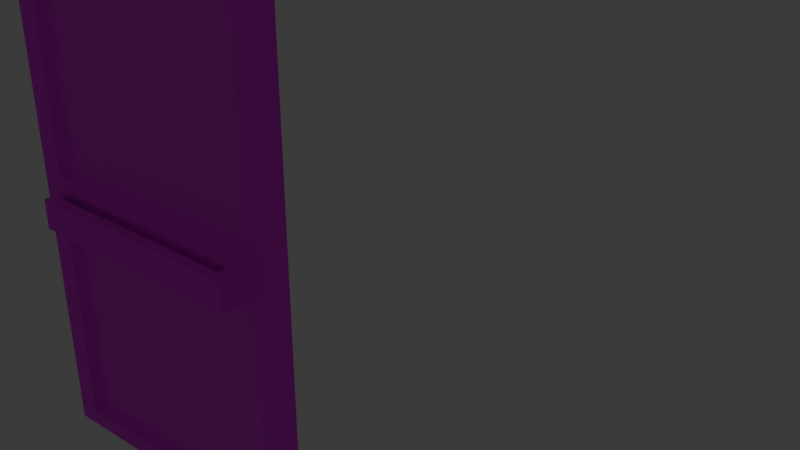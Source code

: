 # Source: OpenAlt.blend  (saved by Blender 4.2.66; exported with 4.5.12 LTS)
import bpy
from mathutils import Matrix  # noqa: F401  (used for matrix-valued properties, if any)

bpy.ops.wm.read_factory_settings(use_empty=True)
scene = bpy.context.scene
scene.name = 'Scene'

# ---- collections
col_collection = bpy.data.collections.new('Collection'); scene.collection.children.link(col_collection)

# ---- images (referenced by path relative to the original .blend; pixels are not part of the script)
import os
ASSET_DIR = os.environ.get("B2B_ASSET_DIR", "")  # directory of the original .blend (textures are referenced by path, not embedded)
HERE = os.path.dirname(os.path.abspath(__file__))  # packed textures are extracted next to this script under _unpacked/

def load_image(name, relpath, width, height, colorspace="sRGB"):
    """Load a texture the original file referenced (path relative to the .blend, or extracted next to this script)."""
    p = next((c for c in (os.path.join(HERE, relpath), os.path.join(ASSET_DIR, relpath)) if relpath and os.path.exists(c)), "")
    if p:
        img = bpy.data.images.load(p, check_existing=True)
        img.name = name
    else:  # same state as the original file: an image datablock whose file is absent (Cycles renders it pink)
        img = bpy.data.images.new(name, width, height)
        img.source = "FILE"
        img.filepath = "//" + (relpath or name)
    img.colorspace_settings.name = colorspace
    return img
img_skybox_png = load_image('Skybox.png', 'Skybox.png', 1024, 1024, 'sRGB')
img_road_png = load_image('ROAD.png', 'ROAD.png', 1024, 1024, 'sRGB')
img_sidewalk_png = load_image('SideWalk.png', 'SideWalk.png', 1024, 1024, 'sRGB')
img_drop_in_celings_png = load_image('Drop in celings.png', 'Drop in celings.png', 1024, 1024, 'sRGB')
img_drop_in_celings_emissive_map_png = load_image('Drop in celings emissive map.png', 'Drop in celings emissive map.png', 1024, 1024, 'sRGB')
img_wood_paneling_png = load_image('Wood Paneling.png', 'Wood Paneling.png', 1024, 1024, 'sRGB')
img_metal_png = load_image('Metal.png', 'Metal.png', 1024, 1024, 'sRGB')
img_wall_png = load_image('Wall.png', 'Wall.png', 1024, 1024, 'sRGB')
img_wall_white_png = load_image('Wall_White.png', 'Wall_White.png', 1024, 1024, 'sRGB')
img_tile_png = load_image('Tile.png', 'Tile.png', 1024, 1024, 'sRGB')
img_law_office_logo_png = load_image('law office logo.png', 'law office logo.png', 1024, 1024, 'sRGB')

# ---- materials (node trees are filled in below, after node groups)
mat_material_001 = bpy.data.materials.new('Material.001')
mat_material_001.alpha_threshold = 0.0
mat_material_001.use_backface_culling = True
mat_material_001.roughness = 0.5
mat_material_001.line_color = (0.0, 0.0, 0.0, 1.0)
mat_sky = bpy.data.materials.new('Sky')
mat_sky.use_backface_culling = True
mat_sky.use_backface_culling_shadow = True
mat_road = bpy.data.materials.new('Road')
mat_road.use_backface_culling = True
mat_road.use_backface_culling_shadow = True
mat_sidewalk = bpy.data.materials.new('Sidewalk')
mat_car1 = bpy.data.materials.new('Car1')
mat_car_window = bpy.data.materials.new('Car Window')
mat_car_2 = bpy.data.materials.new('Car 2')
mat_dropped_celings = bpy.data.materials.new('Dropped celings')
mat_dropped_celings.use_backface_culling = True
mat_dropped_celings.use_backface_culling_shadow = True
mat_wood_panels = bpy.data.materials.new('Wood Panels')
mat_wood_panels.use_backface_culling = True
mat_wood_panels.use_backface_culling_shadow = True
mat_car_4 = bpy.data.materials.new('Car 4')
mat_metal = bpy.data.materials.new('Metal')
mat_wall = bpy.data.materials.new('Wall')
mat_wallwhite = bpy.data.materials.new('WallWhite')
mat_tile = bpy.data.materials.new('Tile')
mat_lawyer_window = bpy.data.materials.new('Lawyer Window')
mat_lawyer_window.use_backface_culling = True
mat_lawyer_window.use_backface_culling_shadow = True

# ---- material node trees
mat_material_001.use_nodes = True; mat_material_001.node_tree.nodes.clear()
_N = mat_material_001.node_tree.nodes; _L = mat_material_001.node_tree.links
n0 = _N.new('ShaderNodeOutputMaterial'); n0.name = 'Material Output'; n0.location = (300, 300)
n1 = _N.new('ShaderNodeBsdfPrincipled'); n1.name = 'Principled BSDF'; n1.location = (10, 300)
n1.inputs[3].default_value = 1.45
_L.new(n1.outputs[0], n0.inputs[0])
n0.is_active_output = True
mat_sky.use_nodes = True; mat_sky.node_tree.nodes.clear()
_N = mat_sky.node_tree.nodes; _L = mat_sky.node_tree.links
n0 = _N.new('ShaderNodeBsdfPrincipled'); n0.name = 'Principled BSDF'; n0.location = (10, 300)
n0.inputs[28].default_value = 1.1
n1 = _N.new('ShaderNodeOutputMaterial'); n1.name = 'Material Output'; n1.location = (300, 300)
n2 = _N.new('ShaderNodeTexImage'); n2.name = 'Image Texture'; n2.location = (-280, 280)
n2.image = img_skybox_png
n3 = _N.new('ShaderNodeTexImage'); n3.name = 'Image Texture.001'; n3.location = (-280, -240)
n3.image = img_skybox_png
_L.new(n0.outputs[0], n1.inputs[0])
_L.new(n2.outputs[0], n0.inputs[0])
_L.new(n3.outputs[0], n0.inputs[27])
n1.is_active_output = True
mat_road.use_nodes = True; mat_road.node_tree.nodes.clear()
_N = mat_road.node_tree.nodes; _L = mat_road.node_tree.links
n0 = _N.new('ShaderNodeBsdfPrincipled'); n0.name = 'Principled BSDF'; n0.location = (10, 300)
n0.inputs[2].default_value = 1.0
n1 = _N.new('ShaderNodeOutputMaterial'); n1.name = 'Material Output'; n1.location = (300, 300)
n2 = _N.new('ShaderNodeTexImage'); n2.name = 'Image Texture'; n2.location = (-280, 280)
n2.image = img_road_png
_L.new(n0.outputs[0], n1.inputs[0])
_L.new(n2.outputs[0], n0.inputs[0])
n1.is_active_output = True
mat_sidewalk.use_nodes = True; mat_sidewalk.node_tree.nodes.clear()
_N = mat_sidewalk.node_tree.nodes; _L = mat_sidewalk.node_tree.links
n0 = _N.new('ShaderNodeBsdfPrincipled'); n0.name = 'Principled BSDF'; n0.location = (10, 300)
n0.inputs[2].default_value = 1.0
n1 = _N.new('ShaderNodeOutputMaterial'); n1.name = 'Material Output'; n1.location = (300, 300)
n2 = _N.new('ShaderNodeTexImage'); n2.name = 'Image Texture'; n2.location = (-280, 280)
n2.image = img_sidewalk_png
_L.new(n0.outputs[0], n1.inputs[0])
_L.new(n2.outputs[0], n0.inputs[0])
n1.is_active_output = True
mat_car1.use_nodes = True; mat_car1.node_tree.nodes.clear()
_N = mat_car1.node_tree.nodes; _L = mat_car1.node_tree.links
n0 = _N.new('ShaderNodeBsdfPrincipled'); n0.name = 'Principled BSDF'; n0.location = (10, 300)
n0.inputs[0].default_value = (0.8002, 0.658, 0.1613, 1.0)
n0.inputs[2].default_value = 0.3937
n1 = _N.new('ShaderNodeOutputMaterial'); n1.name = 'Material Output'; n1.location = (300, 300)
_L.new(n0.outputs[0], n1.inputs[0])
n1.is_active_output = True
mat_car_window.use_nodes = True; mat_car_window.node_tree.nodes.clear()
_N = mat_car_window.node_tree.nodes; _L = mat_car_window.node_tree.links
n0 = _N.new('ShaderNodeBsdfPrincipled'); n0.name = 'Principled BSDF'; n0.location = (10, 300)
n0.inputs[0].default_value = (0.0, 0.0, 0.0, 1.0)
n0.inputs[2].default_value = 0.0
n1 = _N.new('ShaderNodeOutputMaterial'); n1.name = 'Material Output'; n1.location = (300, 300)
_L.new(n0.outputs[0], n1.inputs[0])
n1.is_active_output = True
mat_car_2.use_nodes = True; mat_car_2.node_tree.nodes.clear()
_N = mat_car_2.node_tree.nodes; _L = mat_car_2.node_tree.links
n0 = _N.new('ShaderNodeBsdfPrincipled'); n0.name = 'Principled BSDF'; n0.location = (10, 300)
n0.inputs[0].default_value = (0.8001, 0.0284, 0.04093, 1.0)
n1 = _N.new('ShaderNodeOutputMaterial'); n1.name = 'Material Output'; n1.location = (300, 300)
_L.new(n0.outputs[0], n1.inputs[0])
n1.is_active_output = True
mat_dropped_celings.use_nodes = True; mat_dropped_celings.node_tree.nodes.clear()
_N = mat_dropped_celings.node_tree.nodes; _L = mat_dropped_celings.node_tree.links
n0 = _N.new('ShaderNodeBsdfPrincipled'); n0.name = 'Principled BSDF'; n0.location = (10, 300)
n0.inputs[28].default_value = 0.8
n1 = _N.new('ShaderNodeOutputMaterial'); n1.name = 'Material Output'; n1.location = (300, 300)
n2 = _N.new('ShaderNodeTexImage'); n2.name = 'Image Texture'; n2.location = (-280, 280)
n2.image = img_drop_in_celings_png
n3 = _N.new('ShaderNodeTexImage'); n3.name = 'Image Texture.001'; n3.location = (-280, -240)
n3.image = img_drop_in_celings_emissive_map_png
_L.new(n0.outputs[0], n1.inputs[0])
_L.new(n2.outputs[0], n0.inputs[0])
_L.new(n3.outputs[0], n0.inputs[27])
n1.is_active_output = True
mat_wood_panels.use_nodes = True; mat_wood_panels.node_tree.nodes.clear()
_N = mat_wood_panels.node_tree.nodes; _L = mat_wood_panels.node_tree.links
n0 = _N.new('ShaderNodeBsdfPrincipled'); n0.name = 'Principled BSDF'; n0.location = (10, 300)
n0.inputs[2].default_value = 1.0
n1 = _N.new('ShaderNodeOutputMaterial'); n1.name = 'Material Output'; n1.location = (300, 300)
n2 = _N.new('ShaderNodeTexImage'); n2.name = 'Image Texture'; n2.location = (-280, 280)
n2.image = img_wood_paneling_png
_L.new(n0.outputs[0], n1.inputs[0])
_L.new(n2.outputs[0], n0.inputs[0])
n1.is_active_output = True
mat_car_4.use_nodes = True; mat_car_4.node_tree.nodes.clear()
_N = mat_car_4.node_tree.nodes; _L = mat_car_4.node_tree.links
n0 = _N.new('ShaderNodeBsdfPrincipled'); n0.name = 'Principled BSDF'; n0.location = (10, 300)
n0.inputs[0].default_value = (0.2776, 0.2948, 0.8001, 1.0)
n1 = _N.new('ShaderNodeOutputMaterial'); n1.name = 'Material Output'; n1.location = (300, 300)
_L.new(n0.outputs[0], n1.inputs[0])
n1.is_active_output = True
mat_metal.use_nodes = True; mat_metal.node_tree.nodes.clear()
_N = mat_metal.node_tree.nodes; _L = mat_metal.node_tree.links
n0 = _N.new('ShaderNodeBsdfPrincipled'); n0.name = 'Principled BSDF'; n0.location = (10, 300)
n0.inputs[1].default_value = 0.7402
n0.inputs[2].default_value = 0.5315
n1 = _N.new('ShaderNodeOutputMaterial'); n1.name = 'Material Output'; n1.location = (300, 300)
n2 = _N.new('ShaderNodeTexImage'); n2.name = 'Image Texture'; n2.location = (-280, 280)
n2.image = img_metal_png
_L.new(n0.outputs[0], n1.inputs[0])
_L.new(n2.outputs[0], n0.inputs[0])
n1.is_active_output = True
mat_wall.use_nodes = True; mat_wall.node_tree.nodes.clear()
_N = mat_wall.node_tree.nodes; _L = mat_wall.node_tree.links
n0 = _N.new('ShaderNodeBsdfPrincipled'); n0.name = 'Principled BSDF'; n0.location = (10, 300)
n1 = _N.new('ShaderNodeOutputMaterial'); n1.name = 'Material Output'; n1.location = (300, 300)
n2 = _N.new('ShaderNodeTexImage'); n2.name = 'Image Texture'; n2.location = (-280, 280)
n2.image = img_wall_png
_L.new(n0.outputs[0], n1.inputs[0])
_L.new(n2.outputs[0], n0.inputs[0])
n1.is_active_output = True
mat_wallwhite.use_nodes = True; mat_wallwhite.node_tree.nodes.clear()
_N = mat_wallwhite.node_tree.nodes; _L = mat_wallwhite.node_tree.links
n0 = _N.new('ShaderNodeBsdfPrincipled'); n0.name = 'Principled BSDF'; n0.location = (10, 300)
n1 = _N.new('ShaderNodeOutputMaterial'); n1.name = 'Material Output'; n1.location = (300, 300)
n2 = _N.new('ShaderNodeTexImage'); n2.name = 'Image Texture'; n2.location = (-280, 280)
n2.image = img_wall_white_png
_L.new(n0.outputs[0], n1.inputs[0])
_L.new(n2.outputs[0], n0.inputs[0])
n1.is_active_output = True
mat_tile.use_nodes = True; mat_tile.node_tree.nodes.clear()
_N = mat_tile.node_tree.nodes; _L = mat_tile.node_tree.links
n0 = _N.new('ShaderNodeBsdfPrincipled'); n0.name = 'Principled BSDF'; n0.location = (10, 300)
n1 = _N.new('ShaderNodeOutputMaterial'); n1.name = 'Material Output'; n1.location = (300, 300)
n2 = _N.new('ShaderNodeTexImage'); n2.name = 'Image Texture'; n2.location = (-280, 280)
n2.image = img_tile_png
_L.new(n0.outputs[0], n1.inputs[0])
_L.new(n2.outputs[0], n0.inputs[0])
n1.is_active_output = True
mat_lawyer_window.use_nodes = True; mat_lawyer_window.node_tree.nodes.clear()
_N = mat_lawyer_window.node_tree.nodes; _L = mat_lawyer_window.node_tree.links
n0 = _N.new('ShaderNodeBsdfPrincipled'); n0.name = 'Principled BSDF'; n0.location = (10, 300)
n1 = _N.new('ShaderNodeOutputMaterial'); n1.name = 'Material Output'; n1.location = (300, 300)
n2 = _N.new('ShaderNodeTexImage'); n2.name = 'Image Texture'; n2.location = (-280, 280)
n2.image = img_law_office_logo_png
_L.new(n0.outputs[0], n1.inputs[0])
_L.new(n2.outputs[0], n0.inputs[0])
_L.new(n2.outputs[1], n0.inputs[4])
n1.is_active_output = True

# ---- world
world_world = bpy.data.worlds.new('World'); scene.world = world_world
world_world.use_nodes = True; world_world.node_tree.nodes.clear()
_N = world_world.node_tree.nodes; _L = world_world.node_tree.links
n0 = _N.new('ShaderNodeOutputWorld'); n0.name = 'World Output'; n0.location = (300, 300)
n1 = _N.new('ShaderNodeBackground'); n1.name = 'Background'; n1.location = (10, 300)
n1.inputs[0].default_value = (0.05088, 0.05088, 0.05088, 1.0)
_L.new(n1.outputs[0], n0.inputs[0])
n0.is_active_output = True
world_world.color = (0.05088, 0.05088, 0.05088)
world_world.sun_shadow_jitter_overblur = 0.0

# ---- meshes
me_cube_001 = bpy.data.meshes.new('Cube.001')
me_cube_001.from_pydata([(-0.5401, -0.03876, 1.023), (0.54, -0.03876, 1.023), (-0.5398, -0.03876, -0.6844), (0.54, -0.03876, -0.6844), (0.54, -0.03876, -0.8733), (-0.5398, -0.03876, -0.8733), (-0.4593, -0.03876, 0.9224), (0.4591, -0.03876, 0.9224), (-0.459, -0.03876, 0.2236), (0.4591, -0.03876, 0.2236), (0.4316, -0.03876, 0.1188), (-0.4315, -0.03876, 0.1188), (-0.4317, -0.03876, -0.005176), (0.4316, -0.03876, -0.005176), (-0.459, -0.03876, -0.7315), (0.4591, -0.03876, -0.7315), (0.4591, -0.03876, -0.8088), (-0.459, -0.03876, -0.8088), (-0.4591, 0.004447, 0.1463), (0.4591, 0.004447, 0.1463), (-0.4593, 0.004447, 0.9224), (0.4591, 0.004447, 0.9224), (0.4591, 0.004447, 0.2236), (-0.4592, 0.004447, 0.2236), (-0.4591, 0.004447, -0.8088), (0.4591, 0.004447, -0.8088), (-0.4593, 0.004447, -0.03268), (0.4591, 0.004447, -0.03268), (0.4591, 0.004447, -0.7315), (-0.4592, 0.004447, -0.7315), (0.4591, -0.03876, 0.1463), (-0.459, -0.03876, 0.1463), (-0.4593, -0.03876, -0.03268), (0.4591, -0.03876, -0.03268), (0.4241, -0.06342, 0.1112), (-0.424, -0.06342, 0.1112), (-0.4242, -0.06342, 0.002365), (0.4241, -0.06342, 0.002365), (0.3979, -0.03876, 0.1463), (-0.3978, -0.03876, 0.1463), (-0.3981, -0.03876, -0.03268), (0.3979, -0.03876, -0.03268), (0.3741, -0.03876, 0.1188), (-0.374, -0.03876, 0.1188), (-0.3742, -0.03876, -0.005176), (0.3741, -0.03876, -0.005176), (0.3816, -0.06342, 0.1112), (-0.3815, -0.06342, 0.1112), (-0.3817, -0.06342, 0.002365), (0.3816, -0.06342, 0.002365), (-0.374, -0.06342, 0.1188), (-0.4315, -0.06342, 0.1188), (0.3741, -0.06342, -0.005176), (0.4316, -0.06342, -0.005176), (0.4316, -0.06342, 0.1188), (-0.4317, -0.06342, -0.005176), (0.3741, -0.06342, 0.1188), (-0.3742, -0.06342, -0.005176), (-0.3815, -0.09199, 0.1112), (-0.424, -0.09199, 0.1112), (0.3816, -0.09199, 0.002365), (0.4241, -0.09199, 0.002365), (0.4241, -0.09199, 0.1112), (-0.4242, -0.09199, 0.002365), (0.3816, -0.09199, 0.1112), (-0.3817, -0.09199, 0.002365), (-0.3815, -0.1301, 0.1112), (-0.424, -0.1301, 0.1112), (0.3816, -0.1301, 0.002365), (0.4241, -0.1301, 0.002365), (0.4241, -0.1301, 0.1112), (-0.4242, -0.1301, 0.002365), (0.3816, -0.1301, 0.1112), (-0.3817, -0.1301, 0.002365), (-3.695e-05, -0.09199, 0.1112), (-3.695e-05, -0.09199, 0.002365), (-3.695e-05, -0.1301, 0.1112), (-3.695e-05, -0.1301, 0.002365), (0.54, 1.144e-05, 1.023), (0.54, 1.144e-05, -0.6844), (-0.54, 1.144e-05, -0.6844), (-0.5401, 0.03878, 1.023), (0.54, 0.03878, 1.023), (-0.5398, 0.03878, -0.6844), (0.54, 0.03878, -0.6844), (0.54, 0.03878, -0.8733), (-0.5398, 0.03878, -0.8733), (-0.4593, 0.03878, 0.9224), (0.4591, 0.03878, 0.9224), (-0.459, 0.03878, 0.2236), (0.4591, 0.03878, 0.2236), (0.4316, 0.03878, 0.1188), (-0.4315, 0.03878, 0.1188), (-0.4317, 0.03878, -0.005176), (0.4316, 0.03878, -0.005176), (-0.459, 0.03878, -0.7315), (0.4591, 0.03878, -0.7315), (0.4591, 0.03878, -0.8088), (-0.459, 0.03878, -0.8088), (-0.4591, -0.004425, 0.1463), (0.4591, -0.004425, 0.1463), (-0.4593, -0.004425, 0.9224), (0.4591, -0.004425, 0.9224), (0.4591, -0.004425, 0.2236), (-0.4592, -0.004425, 0.2236), (-0.4591, -0.004425, -0.8088), (0.4591, -0.004425, -0.8088), (-0.4593, -0.004425, -0.03268), (0.4591, -0.004425, -0.03268), (0.4591, -0.004425, -0.7315), (-0.4592, -0.004425, -0.7315), (0.4591, 0.03878, 0.1463), (-0.459, 0.03878, 0.1463), (-0.4593, 0.03878, -0.03268), (0.4591, 0.03878, -0.03268), (0.4241, 0.06344, 0.1112), (-0.424, 0.06344, 0.1112), (-0.4242, 0.06344, 0.002365), (0.4241, 0.06344, 0.002365), (0.3979, 0.03878, 0.1463), (-0.3978, 0.03878, 0.1463), (-0.3981, 0.03878, -0.03268), (0.3979, 0.03878, -0.03268), (0.3741, 0.03878, 0.1188), (-0.374, 0.03878, 0.1188), (-0.3742, 0.03878, -0.005176), (0.3741, 0.03878, -0.005176), (0.3816, 0.06344, 0.1112), (-0.3815, 0.06344, 0.1112), (-0.3817, 0.06344, 0.002365), (0.3816, 0.06344, 0.002365), (-0.374, 0.06344, 0.1188), (-0.4315, 0.06344, 0.1188), (0.3741, 0.06344, -0.005176), (0.4316, 0.06344, -0.005176), (0.4316, 0.06344, 0.1188), (-0.4317, 0.06344, -0.005176), (0.3741, 0.06344, 0.1188), (-0.3742, 0.06344, -0.005176), (-0.3815, 0.09202, 0.1112), (-0.424, 0.09202, 0.1112), (0.3816, 0.09202, 0.002365), (0.4241, 0.09202, 0.002365), (0.4241, 0.09202, 0.1112), (-0.4242, 0.09202, 0.002365), (0.3816, 0.09202, 0.1112), (-0.3817, 0.09202, 0.002365), (-0.3815, 0.1301, 0.1112), (-0.424, 0.1301, 0.1112), (0.3816, 0.1301, 0.002365), (0.4241, 0.1301, 0.002365), (0.4241, 0.1301, 0.1112), (-0.4242, 0.1301, 0.002365), (0.3816, 0.1301, 0.1112), (-0.3817, 0.1301, 0.002365), (-3.719e-05, 0.09202, 0.1112), (-3.719e-05, 0.09202, 0.002365), (-3.719e-05, 0.1301, 0.1112), (-3.719e-05, 0.1301, 0.002365), (-0.54, 1.144e-05, -0.8733), (0.54, 1.144e-05, -0.8733), (-0.5401, 1.144e-05, 1.023)], [], [(1, 0, 6, 7), (3, 1, 7, 9), (9, 30, 33, 3), (15, 3, 33), (3, 15, 4), (15, 16, 4), (5, 4, 16, 17), (2, 5, 17, 14), (14, 32, 2), (2, 32, 0), (31, 8, 0, 32), (6, 0, 8), (11, 12, 55, 51), (31, 18, 23, 8), (7, 21, 22, 9), (30, 19, 18, 31, 39, 38), (8, 23, 20, 6), (9, 22, 19, 30), (6, 20, 21, 7), (17, 24, 29, 14), (33, 27, 28, 15), (16, 25, 24, 17), (14, 29, 26, 32), (15, 28, 25, 16), (32, 26, 27, 33, 41, 40), (24, 25, 28, 27, 26, 29), (18, 19, 22, 21, 20, 23), (42, 10, 30, 38), (44, 12, 32, 40), (10, 13, 33, 30), (12, 11, 31, 32), (34, 46, 64, 62), (45, 13, 53, 52), (13, 10, 54, 53), (43, 11, 51, 50), (10, 42, 56, 54), (42, 43, 50, 56), (12, 44, 57, 55), (44, 45, 52, 57), (46, 49, 60, 64), (56, 50, 57, 52), (13, 45, 41, 33), (45, 44, 40, 41), (11, 43, 39, 31), (43, 42, 38, 39), (35, 47, 50, 51), (37, 49, 52, 53), (34, 37, 53, 54), (36, 35, 51, 55), (46, 34, 54, 56), (48, 36, 55, 57), (49, 46, 56, 52), (47, 48, 57, 50), (59, 63, 71, 67), (63, 65, 73, 71), (37, 34, 62, 61), (47, 35, 59, 58), (48, 47, 58, 65), (36, 48, 65, 63), (35, 36, 63, 59), (49, 37, 61, 60), (66, 67, 71, 73), (70, 72, 68, 69), (60, 61, 69, 68), (60, 68, 77, 75), (62, 64, 72, 70), (61, 62, 70, 69), (58, 59, 67, 66), (66, 73, 77, 76), (74, 75, 77, 76), (64, 60, 75, 74), (73, 65, 75, 77), (68, 72, 76, 77), (58, 66, 76, 74), (72, 64, 74, 76), (65, 58, 74, 75), (5, 2, 80, 159), (1, 3, 79, 78), (4, 5, 159, 160), (2, 0, 161, 80), (3, 4, 160, 79), (0, 1, 78, 161), (82, 88, 87, 81), (84, 90, 88, 82), (90, 84, 114, 111), (96, 114, 84), (84, 85, 96), (96, 85, 97), (86, 98, 97, 85), (83, 95, 98, 86), (95, 83, 113), (83, 81, 113), (112, 113, 81, 89), (87, 89, 81), (92, 132, 136, 93), (112, 89, 104, 99), (88, 90, 103, 102), (111, 119, 120, 112, 99, 100), (89, 87, 101, 104), (90, 111, 100, 103), (87, 88, 102, 101), (98, 95, 110, 105), (114, 96, 109, 108), (97, 98, 105, 106), (95, 113, 107, 110), (96, 97, 106, 109), (113, 121, 122, 114, 108, 107), (105, 110, 107, 108, 109, 106), (99, 104, 101, 102, 103, 100), (123, 119, 111, 91), (125, 121, 113, 93), (91, 111, 114, 94), (93, 113, 112, 92), (115, 143, 145, 127), (126, 133, 134, 94), (94, 134, 135, 91), (124, 131, 132, 92), (91, 135, 137, 123), (123, 137, 131, 124), (93, 136, 138, 125), (125, 138, 133, 126), (127, 145, 141, 130), (137, 133, 138, 131), (94, 114, 122, 126), (126, 122, 121, 125), (92, 112, 120, 124), (124, 120, 119, 123), (116, 132, 131, 128), (118, 134, 133, 130), (115, 135, 134, 118), (117, 136, 132, 116), (127, 137, 135, 115), (129, 138, 136, 117), (130, 133, 137, 127), (128, 131, 138, 129), (140, 148, 152, 144), (144, 152, 154, 146), (118, 142, 143, 115), (128, 139, 140, 116), (129, 146, 139, 128), (117, 144, 146, 129), (116, 140, 144, 117), (130, 141, 142, 118), (147, 154, 152, 148), (151, 150, 149, 153), (141, 149, 150, 142), (141, 156, 158, 149), (143, 151, 153, 145), (142, 150, 151, 143), (139, 147, 148, 140), (147, 157, 158, 154), (155, 157, 158, 156), (145, 155, 156, 141), (154, 158, 156, 146), (149, 158, 157, 153), (139, 155, 157, 147), (153, 157, 155, 145), (146, 156, 155, 139), (86, 159, 80, 83), (82, 78, 79, 84), (85, 160, 159, 86), (83, 80, 161, 81), (84, 79, 160, 85), (81, 161, 78, 82)])
me_cube_001.polygons.foreach_set('material_index', [10, 10, 10, 10, 10, 10, 10, 10, 10, 10, 10, 10, 10, 10, 10, 10, 10, 10, 10, 10, 10, 10, 10, 10, 10, 14, 14, 10, 10, 10, 10, 10, 10, 10, 10, 10, 10, 10, 10, 10, 10, 10, 10, 10, 10, 10, 10, 10, 10, 10, 10, 10, 10, 10, 10, 10, 10, 10, 10, 10, 10, 10, 10, 10, 10, 10, 10, 10, 10, 10, 10, 10, 10, 10, 10, 10, 10, 10, 10, 10, 10, 10, 10, 10, 10, 10, 10, 10, 10, 10, 10, 10, 10, 10, 10, 10, 10, 10, 10, 10, 10, 10, 10, 10, 10, 10, 10, 14, 14, 10, 10, 10, 10, 10, 10, 10, 10, 10, 10, 10, 10, 10, 10, 10, 10, 10, 10, 10, 10, 10, 10, 10, 10, 10, 10, 10, 10, 10, 10, 10, 10, 10, 10, 10, 10, 10, 10, 10, 10, 10, 10, 10, 10, 10, 10, 10, 10, 10, 10, 10, 10, 10, 10, 10])
_uv = me_cube_001.uv_layers.new(name='UVMap')
_uv.uv.foreach_set('vector', [1.6, 2.193, -0.39, 2.193, -0.2411, 2.008, 1.451, 2.008, 1.6, -0.952, 1.6, 2.193, 1.451, 2.008, 1.451, 0.7205, 1.451, 0.7205, 1.451, 0.5781, 1.451, 0.2484, 1.6, -0.952, 1.451, -1.039, 1.6, -0.952, 1.451, 0.2484, 1.6, -0.952, 1.451, -1.039, 1.6, -1.3, 1.451, -1.039, 1.451, -1.181, 1.6, -1.3, -0.3894, -1.3, 1.6, -1.3, 1.451, -1.181, -0.2406, -1.181, -0.3895, -0.952, -0.3894, -1.3, -0.2406, -1.181, -0.2406, -1.039, -0.2406, -1.039, -0.2411, 0.2484, -0.3895, -0.952, -0.3895, -0.952, -0.2411, 0.2484, -0.39, 2.193, -0.2406, 0.5781, -0.2406, 0.7205, -0.39, 2.193, -0.2411, 0.2484, -0.2411, 2.008, -0.39, 2.193, -0.2406, 0.7205, -0.19, 0.5274, -0.1904, 0.2991, -0.1904, 0.2991, -0.19, 0.5274, 0.9976, -0.4555, 1.036, -0.4998, 1.139, -0.2665, 1.082, -0.2559, 0.03821, 1.409, 0.001954, 1.44, 0.01025, -0.2203, 0.05481, -0.2083, 0.1009, -0.3506, 0.07398, -0.393, 1.036, -0.4998, 0.9976, -0.4555, 0.9379, -0.4485, 0.1607, -0.3576, 1.082, -0.2559, 1.139, -0.2665, 0.782, 1.453, 0.7503, 1.411, 0.05481, -0.2083, 0.01025, -0.2203, 0.07398, -0.393, 0.1009, -0.3506, 0.7503, 1.411, 0.782, 1.453, 0.001954, 1.44, 0.03821, 1.409, 0.9976, -0.4555, 1.036, -0.4998, 1.139, -0.2665, 1.082, -0.2559, 0.03821, 1.409, 0.001954, 1.44, 0.01025, -0.2203, 0.05481, -0.2083, 0.1009, -0.3506, 0.07398, -0.393, 1.036, -0.4998, 0.9976, -0.4555, 1.082, -0.2559, 1.139, -0.2665, 0.782, 1.453, 0.7503, 1.411, 0.05481, -0.2083, 0.01025, -0.2203, 0.07398, -0.393, 0.1009, -0.3506, 0.7503, 1.411, 0.782, 1.453, 0.001954, 1.44, 0.03821, 1.409, 0.08568, 1.409, 0.7028, 1.411, 0.0, 0.0, 0.0, 0.0, 0.0, 0.0, 0.0, 0.0, 0.0, 0.0, 0.0, 0.0, 0.0, 0.0, 0.0, 0.0, 0.0, 0.0, 0.0, 0.0, 0.0, 0.0, 0.0, 0.0, 1.294, 0.5274, 1.4, 0.5274, 1.451, 0.5781, 1.338, 0.5781, -0.08433, 0.2991, -0.1904, 0.2991, -0.2411, 0.2484, -0.1283, 0.2484, 1.4, 0.5274, 1.4, 0.2991, 1.451, 0.2484, 1.451, 0.5781, -0.1904, 0.2991, -0.19, 0.5274, -0.2406, 0.5781, -0.2411, 0.2484, 1.386, 0.5135, 1.308, 0.5135, 1.308, 0.5135, 1.386, 0.5135, 1.294, 0.2991, 1.4, 0.2991, 1.4, 0.2991, 1.294, 0.2991, 1.4, 0.2991, 1.4, 0.5274, 1.4, 0.5274, 1.4, 0.2991, -0.08399, 0.5274, -0.19, 0.5274, -0.19, 0.5274, -0.08399, 0.5274, 1.4, 0.5274, 1.294, 0.5274, 1.294, 0.5274, 1.4, 0.5274, 1.294, 0.5274, -0.08399, 0.5274, -0.08399, 0.5274, 1.294, 0.5274, -0.1904, 0.2991, -0.08433, 0.2991, -0.08433, 0.2991, -0.1904, 0.2991, -0.08433, 0.2991, 1.294, 0.2991, 1.294, 0.2991, -0.08433, 0.2991, 1.308, 0.5135, 1.308, 0.313, 1.308, 0.313, 1.308, 0.5135, 1.294, 0.5274, -0.08399, 0.5274, -0.08433, 0.2991, 1.294, 0.2991, 1.4, 0.2991, 1.294, 0.2991, 1.338, 0.2484, 1.451, 0.2484, 1.294, 0.2991, -0.08433, 0.2991, -0.1283, 0.2484, 1.338, 0.2484, -0.19, 0.5274, -0.08399, 0.5274, -0.1278, 0.5781, -0.2406, 0.5781, -0.08399, 0.5274, 1.294, 0.5274, 1.338, 0.5781, -0.1278, 0.5781, -0.1761, 0.5135, -0.0979, 0.5135, -0.08399, 0.5274, -0.19, 0.5274, 1.386, 0.313, 1.308, 0.313, 1.294, 0.2991, 1.4, 0.2991, 1.386, 0.5135, 1.386, 0.313, 1.4, 0.2991, 1.4, 0.5274, -0.1764, 0.313, -0.1761, 0.5135, -0.19, 0.5274, -0.1904, 0.2991, 1.308, 0.5135, 1.386, 0.5135, 1.4, 0.5274, 1.294, 0.5274, -0.0982, 0.313, -0.1764, 0.313, -0.1904, 0.2991, -0.08433, 0.2991, 1.308, 0.313, 1.308, 0.5135, 1.294, 0.5274, 1.294, 0.2991, -0.0979, 0.5135, -0.0982, 0.313, -0.08433, 0.2991, -0.08399, 0.5274, -0.1761, 0.5135, -0.1764, 0.313, -0.1764, 0.313, -0.1761, 0.5135, -0.1764, 0.313, -0.0982, 0.313, -0.0982, 0.313, -0.1764, 0.313, 1.386, 0.313, 1.386, 0.5135, 1.386, 0.5135, 1.386, 0.313, -0.0979, 0.5135, -0.1761, 0.5135, -0.1761, 0.5135, -0.0979, 0.5135, -0.0982, 0.313, -0.0979, 0.5135, -0.0979, 0.5135, -0.0982, 0.313, -0.1764, 0.313, -0.0982, 0.313, -0.0982, 0.313, -0.1764, 0.313, -0.1761, 0.5135, -0.1764, 0.313, -0.1764, 0.313, -0.1761, 0.5135, 1.308, 0.313, 1.386, 0.313, 1.386, 0.313, 1.308, 0.313, -0.0979, 0.5135, -0.1761, 0.5135, -0.1764, 0.313, -0.0982, 0.313, 1.386, 0.5135, 1.308, 0.5135, 1.308, 0.313, 1.386, 0.313, 1.308, 0.313, 1.386, 0.313, 1.386, 0.313, 1.308, 0.313, 1.308, 0.313, 1.308, 0.313, 1.308, 0.313, 1.308, 0.313, 1.386, 0.5135, 1.308, 0.5135, 1.308, 0.5135, 1.386, 0.5135, 1.386, 0.313, 1.386, 0.5135, 1.386, 0.5135, 1.386, 0.313, -0.0979, 0.5135, -0.1761, 0.5135, -0.1761, 0.5135, -0.0979, 0.5135, -0.0979, 0.5135, -0.0982, 0.313, -0.0982, 0.313, -0.0979, 0.5135, 1.308, 0.5135, 1.308, 0.313, 1.308, 0.313, 1.308, 0.5135, 1.308, 0.5135, 1.308, 0.313, 1.308, 0.313, 1.308, 0.5135, -0.0982, 0.313, -0.0982, 0.313, -0.0982, 0.313, -0.0982, 0.313, 1.308, 0.313, 1.308, 0.5135, 1.308, 0.5135, 1.308, 0.313, -0.0979, 0.5135, -0.0979, 0.5135, -0.0979, 0.5135, -0.0979, 0.5135, 1.308, 0.5135, 1.308, 0.5135, 1.308, 0.5135, 1.308, 0.5135, -0.0982, 0.313, -0.0979, 0.5135, -0.0979, 0.5135, -0.0982, 0.313, 0.9976, -0.4555, 1.082, -0.2559, 1.139, -0.2665, 1.036, -0.4998, 0.03821, 1.409, 0.05481, -0.2083, 0.01025, -0.2203, 0.001954, 1.44, 0.1009, -0.3506, 0.9976, -0.4555, 1.036, -0.4998, 0.07398, -0.393, 1.082, -0.2559, 0.7503, 1.411, 0.782, 1.453, 1.139, -0.2665, 0.05481, -0.2083, 0.1009, -0.3506, 0.07398, -0.393, 0.01025, -0.2203, 0.7503, 1.411, 0.03821, 1.409, 0.001954, 1.44, 0.782, 1.453, 1.6, 2.193, 1.451, 2.008, -0.2411, 2.008, -0.39, 2.193, 1.6, -0.952, 1.451, 0.7205, 1.451, 2.008, 1.6, 2.193, 1.451, 0.7205, 1.6, -0.952, 1.451, 0.2484, 1.451, 0.5781, 1.451, -1.039, 1.451, 0.2484, 1.6, -0.952, 1.6, -0.952, 1.6, -1.3, 1.451, -1.039, 1.451, -1.039, 1.6, -1.3, 1.451, -1.181, -0.3894, -1.3, -0.2406, -1.181, 1.451, -1.181, 1.6, -1.3, -0.3895, -0.952, -0.2406, -1.039, -0.2406, -1.181, -0.3894, -1.3, -0.2406, -1.039, -0.3895, -0.952, -0.2411, 0.2484, -0.3895, -0.952, -0.39, 2.193, -0.2411, 0.2484, -0.2406, 0.5781, -0.2411, 0.2484, -0.39, 2.193, -0.2406, 0.7205, -0.2411, 2.008, -0.2406, 0.7205, -0.39, 2.193, -0.19, 0.5274, -0.19, 0.5274, -0.1904, 0.2991, -0.1904, 0.2991, 0.9976, -0.4555, 1.082, -0.2559, 1.139, -0.2665, 1.036, -0.4998, 0.03821, 1.409, 0.05481, -0.2083, 0.01025, -0.2203, 0.001954, 1.44, 0.1009, -0.3506, 0.1607, -0.3576, 0.9379, -0.4485, 0.9976, -0.4555, 1.036, -0.4998, 0.07398, -0.393, 1.082, -0.2559, 0.7503, 1.411, 0.782, 1.453, 1.139, -0.2665, 0.05481, -0.2083, 0.1009, -0.3506, 0.07398, -0.393, 0.01025, -0.2203, 0.7503, 1.411, 0.03821, 1.409, 0.001954, 1.44, 0.782, 1.453, 0.9976, -0.4555, 1.082, -0.2559, 1.139, -0.2665, 1.036, -0.4998, 0.03821, 1.409, 0.05481, -0.2083, 0.01025, -0.2203, 0.001954, 1.44, 0.1009, -0.3506, 0.9976, -0.4555, 1.036, -0.4998, 0.07398, -0.393, 1.082, -0.2559, 0.7503, 1.411, 0.782, 1.453, 1.139, -0.2665, 0.05481, -0.2083, 0.1009, -0.3506, 0.07398, -0.393, 0.01025, -0.2203, 0.7503, 1.411, 0.7028, 1.411, 0.08568, 1.409, 0.03821, 1.409, 0.001954, 1.44, 0.782, 1.453, 0.0, 0.0, 0.0, 0.0, 0.0, 0.0, 0.0, 0.0, 0.0, 0.0, 0.0, 0.0, 0.0, 0.0, 0.0, 0.0, 0.0, 0.0, 0.0, 0.0, 0.0, 0.0, 0.0, 0.0, 1.294, 0.5274, 1.338, 0.5781, 1.451, 0.5781, 1.4, 0.5274, -0.08433, 0.2991, -0.1283, 0.2484, -0.2411, 0.2484, -0.1904, 0.2991, 1.4, 0.5274, 1.451, 0.5781, 1.451, 0.2484, 1.4, 0.2991, -0.1904, 0.2991, -0.2411, 0.2484, -0.2406, 0.5781, -0.19, 0.5274, 1.386, 0.5135, 1.386, 0.5135, 1.308, 0.5135, 1.308, 0.5135, 1.294, 0.2991, 1.294, 0.2991, 1.4, 0.2991, 1.4, 0.2991, 1.4, 0.2991, 1.4, 0.2991, 1.4, 0.5274, 1.4, 0.5274, -0.08399, 0.5274, -0.08399, 0.5274, -0.19, 0.5274, -0.19, 0.5274, 1.4, 0.5274, 1.4, 0.5274, 1.294, 0.5274, 1.294, 0.5274, 1.294, 0.5274, 1.294, 0.5274, -0.08399, 0.5274, -0.08399, 0.5274, -0.1904, 0.2991, -0.1904, 0.2991, -0.08433, 0.2991, -0.08433, 0.2991, -0.08433, 0.2991, -0.08433, 0.2991, 1.294, 0.2991, 1.294, 0.2991, 1.308, 0.5135, 1.308, 0.5135, 1.308, 0.313, 1.308, 0.313, 1.294, 0.5274, 1.294, 0.2991, -0.08433, 0.2991, -0.08399, 0.5274, 1.4, 0.2991, 1.451, 0.2484, 1.338, 0.2484, 1.294, 0.2991, 1.294, 0.2991, 1.338, 0.2484, -0.1283, 0.2484, -0.08433, 0.2991, -0.19, 0.5274, -0.2406, 0.5781, -0.1278, 0.5781, -0.08399, 0.5274, -0.08399, 0.5274, -0.1278, 0.5781, 1.338, 0.5781, 1.294, 0.5274, -0.1761, 0.5135, -0.19, 0.5274, -0.08399, 0.5274, -0.0979, 0.5135, 1.386, 0.313, 1.4, 0.2991, 1.294, 0.2991, 1.308, 0.313, 1.386, 0.5135, 1.4, 0.5274, 1.4, 0.2991, 1.386, 0.313, -0.1764, 0.313, -0.1904, 0.2991, -0.19, 0.5274, -0.1761, 0.5135, 1.308, 0.5135, 1.294, 0.5274, 1.4, 0.5274, 1.386, 0.5135, -0.0982, 0.313, -0.08433, 0.2991, -0.1904, 0.2991, -0.1764, 0.313, 1.308, 0.313, 1.294, 0.2991, 1.294, 0.5274, 1.308, 0.5135, -0.0979, 0.5135, -0.08399, 0.5274, -0.08433, 0.2991, -0.0982, 0.313, -0.1761, 0.5135, -0.1761, 0.5135, -0.1764, 0.313, -0.1764, 0.313, -0.1764, 0.313, -0.1764, 0.313, -0.0982, 0.313, -0.0982, 0.313, 1.386, 0.313, 1.386, 0.313, 1.386, 0.5135, 1.386, 0.5135, -0.0979, 0.5135, -0.0979, 0.5135, -0.1761, 0.5135, -0.1761, 0.5135, -0.0982, 0.313, -0.0982, 0.313, -0.0979, 0.5135, -0.0979, 0.5135, -0.1764, 0.313, -0.1764, 0.313, -0.0982, 0.313, -0.0982, 0.313, -0.1761, 0.5135, -0.1761, 0.5135, -0.1764, 0.313, -0.1764, 0.313, 1.308, 0.313, 1.308, 0.313, 1.386, 0.313, 1.386, 0.313, -0.0979, 0.5135, -0.0982, 0.313, -0.1764, 0.313, -0.1761, 0.5135, 1.386, 0.5135, 1.386, 0.313, 1.308, 0.313, 1.308, 0.5135, 1.308, 0.313, 1.308, 0.313, 1.386, 0.313, 1.386, 0.313, 1.308, 0.313, 1.308, 0.313, 1.308, 0.313, 1.308, 0.313, 1.386, 0.5135, 1.386, 0.5135, 1.308, 0.5135, 1.308, 0.5135, 1.386, 0.313, 1.386, 0.313, 1.386, 0.5135, 1.386, 0.5135, -0.0979, 0.5135, -0.0979, 0.5135, -0.1761, 0.5135, -0.1761, 0.5135, -0.0979, 0.5135, -0.0979, 0.5135, -0.0982, 0.313, -0.0982, 0.313, 1.308, 0.5135, 1.308, 0.5135, 1.308, 0.313, 1.308, 0.313, 1.308, 0.5135, 1.308, 0.5135, 1.308, 0.313, 1.308, 0.313, -0.0982, 0.313, -0.0982, 0.313, -0.0982, 0.313, -0.0982, 0.313, 1.308, 0.313, 1.308, 0.313, 1.308, 0.5135, 1.308, 0.5135, -0.0979, 0.5135, -0.0979, 0.5135, -0.0979, 0.5135, -0.0979, 0.5135, 1.308, 0.5135, 1.308, 0.5135, 1.308, 0.5135, 1.308, 0.5135, -0.0982, 0.313, -0.0982, 0.313, -0.0979, 0.5135, -0.0979, 0.5135, 0.9976, -0.4555, 1.036, -0.4998, 1.139, -0.2665, 1.082, -0.2559, 0.03821, 1.409, 0.001954, 1.44, 0.01025, -0.2203, 0.05481, -0.2083, 0.1009, -0.3506, 0.07398, -0.393, 1.036, -0.4998, 0.9976, -0.4555, 1.082, -0.2559, 1.139, -0.2665, 0.782, 1.453, 0.7503, 1.411, 0.05481, -0.2083, 0.01025, -0.2203, 0.07398, -0.393, 0.1009, -0.3506, 0.7503, 1.411, 0.782, 1.453, 0.001954, 1.44, 0.03821, 1.409])
me_cube_001.materials.append(mat_material_001)
me_cube_001.materials.append(mat_sky)
me_cube_001.materials.append(mat_road)
me_cube_001.materials.append(mat_sidewalk)
me_cube_001.materials.append(mat_car1)
me_cube_001.materials.append(mat_car_window)
me_cube_001.materials.append(mat_car_2)
me_cube_001.materials.append(mat_dropped_celings)
me_cube_001.materials.append(mat_wood_panels)
me_cube_001.materials.append(mat_car_4)
me_cube_001.materials.append(mat_metal)
me_cube_001.materials.append(mat_wall)
me_cube_001.materials.append(mat_wallwhite)
me_cube_001.materials.append(mat_tile)
me_cube_001.materials.append(mat_lawyer_window)
me_cube_001.use_mirror_vertex_groups = False
me_cube_001.update()
me_cube_001.normals_split_custom_set([tuple(v) for v in zip(*[iter([0.0, -1.0, -3.71e-08, 0.0, -1.0, -3.71e-08, 0.0, -1.0, -3.71e-08, 0.0, -1.0, -3.71e-08, 0.0, -1.0, 0.0, 0.0, -1.0, 0.0, 0.0, -1.0, 0.0, 0.0, -1.0, 0.0, 0.0, -1.0, 0.0, 0.0, -1.0, 0.0, 0.0, -1.0, 0.0, 0.0, -1.0, 0.0, 0.0, -1.0, 0.0, 0.0, -1.0, 0.0, 0.0, -1.0, 0.0, 0.0, -1.0, 0.0, 0.0, -1.0, 0.0, 0.0, -1.0, 0.0, 0.0, -1.0, 0.0, 0.0, -1.0, 0.0, 0.0, -1.0, 0.0, 0.0, -1.0, 0.0, 0.0, -1.0, 0.0, 0.0, -1.0, 0.0, 0.0, -1.0, 0.0, 0.0, -1.0, 1.439e-08, 0.0, -1.0, 1.439e-08, 0.0, -1.0, 1.439e-08, 0.0, -1.0, 1.439e-08, 0.0, -1.0, 0.0, 0.0, -1.0, 0.0, 0.0, -1.0, 0.0, 0.0, -1.0, 0.0, 0.0, -1.0, 0.0, 0.0, -1.0, 0.0, 0.0, -1.0, 0.0, 0.0, -1.0, 0.0, 0.0, -1.0, 0.0, 0.0, -1.0, 0.0, 0.0, -1.0, 0.0, 0.0, -1.0, 0.0, 0.0, -1.0, 0.0, -1.0, 0.0, 0.001617, -1.0, 0.0, 0.001617, -1.0, 0.0, 0.001617, -1.0, 0.0, 0.001617, 1.0, 0.00319, 0.0002744, 1.0, 0.00319, 0.0002744, 1.0, 0.00319, 0.0002744, 1.0, 0.00319, 0.0002744, -1.0, 0.0, 0.0, -1.0, 0.0, 0.0, -1.0, 0.0, 0.0, -1.0, 0.0, 0.0, 0.0, 0.0, 1.0, 0.0, 0.0, 1.0, 0.0, 0.0, 1.0, 0.0, 0.0, 1.0, 0.0, 0.0, 1.0, 0.0, 0.0, 1.0, 1.0, 0.001511, 0.0002805, 1.0, 0.001511, 0.0002805, 1.0, 0.001511, 0.0002805, 1.0, 0.001511, 0.0002805, -1.0, 0.0, 0.0, -1.0, 0.0, 0.0, -1.0, 0.0, 0.0, -1.0, 0.0, 0.0, 0.0, 0.0, -1.0, 0.0, 0.0, -1.0, 0.0, 0.0, -1.0, 0.0, 0.0, -1.0, 1.0, 0.00319, 0.0002744, 1.0, 0.00319, 0.0002744, 1.0, 0.00319, 0.0002744, 1.0, 0.00319, 0.0002744, -1.0, 0.0, 0.0, -1.0, 0.0, 0.0, -1.0, 0.0, 0.0, -1.0, 0.0, 0.0, 0.0, 0.0, 1.0, 0.0, 0.0, 1.0, 0.0, 0.0, 1.0, 0.0, 0.0, 1.0, 1.0, 0.001511, 0.0002805, 1.0, 0.001511, 0.0002805, 1.0, 0.001511, 0.0002805, 1.0, 0.001511, 0.0002805, -1.0, 0.0, 0.0, -1.0, 0.0, 0.0, -1.0, 0.0, 0.0, -1.0, 0.0, 0.0, 0.0, 0.0, -1.0, 0.0, 0.0, -1.0, 0.0, 0.0, -1.0, 0.0, 0.0, -1.0, 0.0, 0.0, -1.0, 0.0, 0.0, -1.0, 0.0, -1.0, 9.762e-11, 0.0, -1.0, 9.762e-11, 0.0, -1.0, 9.762e-11, 0.0, -1.0, 9.762e-11, 0.0, -1.0, 9.762e-11, 0.0, -1.0, 9.762e-11, 0.0, -1.0, 9.762e-11, 0.0, -1.0, 9.762e-11, 0.0, -1.0, 9.762e-11, 0.0, -1.0, 9.762e-11, 0.0, -1.0, 9.762e-11, 0.0, -1.0, 9.762e-11, 0.0, -1.0, 0.0, 0.0, -1.0, 0.0, 0.0, -1.0, 0.0, 0.0, -1.0, 0.0, 0.0, -1.0, 0.0, 0.0, -1.0, 0.0, 0.0, -1.0, 0.0, 0.0, -1.0, 0.0, 0.0, -1.0, 0.0, 0.0, -1.0, 0.0, 0.0, -1.0, 0.0, 0.0, -1.0, 0.0, 0.0, -1.0, 1.943e-08, 0.0, -1.0, 1.943e-08, 0.0, -1.0, 1.943e-08, 0.0, -1.0, 1.943e-08, 0.0, 0.0, 1.0, 0.0, 0.0, 1.0, 0.0, 0.0, 1.0, 0.0, 0.0, 1.0, 0.0, 0.0, -1.0, 0.0, 0.0, -1.0, 0.0, 0.0, -1.0, 0.0, 0.0, -1.0, 1.0, 0.0, 0.0, 1.0, 0.0, 0.0, 1.0, 0.0, 0.0, 1.0, 0.0, 0.0, 0.0, 0.0, 1.0, 0.0, 0.0, 1.0, 0.0, 0.0, 1.0, 0.0, 0.0, 1.0, 0.0, 0.0, 1.0, 0.0, 0.0, 1.0, 0.0, 0.0, 1.0, 0.0, 0.0, 1.0, 0.0, 0.0, 1.0, 0.0, 0.0, 1.0, 0.0, 0.0, 1.0, 0.0, 0.0, 1.0, 0.0, 0.0, -1.0, 0.0, 0.0, -1.0, 0.0, 0.0, -1.0, 0.0, 0.0, -1.0, 0.0, 0.0, -1.0, 0.0, 0.0, -1.0, 0.0, 0.0, -1.0, 0.0, 0.0, -1.0, -1.0, 0.0, 0.0001073, -1.0, 0.0, 0.0001073, -1.0, 0.0, 0.0001073, -1.0, 0.0, 0.0001073, 0.0, -1.0, 0.0, 0.0, -1.0, 0.0, 0.0, -1.0, 0.0, 0.0, -1.0, 0.0, 0.0, -1.0, 0.0, 0.0, -1.0, 0.0, 0.0, -1.0, 0.0, 0.0, -1.0, 0.0, 0.0, -1.0, 0.0, 0.0, -1.0, 0.0, 0.0, -1.0, 0.0, 0.0, -1.0, 0.0, 0.0, -1.0, 1.426e-07, 0.0, -1.0, 1.426e-07, 0.0, -1.0, 1.426e-07, 0.0, -1.0, 1.426e-07, 0.0, -1.0, 0.0, 0.0, -1.0, 0.0, 0.0, -1.0, 0.0, 0.0, -1.0, 0.0, 0.0, -1.0, 0.0, 0.0, -1.0, 0.0, 0.0, -1.0, 0.0, 0.0, -1.0, 0.0, 0.0, -1.0, 0.0, 0.0, -1.0, 0.0, 0.0, -1.0, 0.0, 0.0, -1.0, 0.0, 0.0, -1.0, 0.0, 0.0, -1.0, 0.0, 0.0, -1.0, 0.0, 0.0, -1.0, 0.0, 0.0, -1.0, -2.072e-09, 0.0, -1.0, -2.072e-09, 0.0, -1.0, -2.072e-09, 0.0, -1.0, -2.072e-09, 0.0, -1.0, 0.0, 0.0, -1.0, 0.0, 0.0, -1.0, 0.0, 0.0, -1.0, 0.0, 0.0, -1.0, 0.0, 0.0, -1.0, 0.0, 0.0, -1.0, 0.0, 0.0, -1.0, 0.0, 0.0, -1.0, 1.036e-09, 0.0, -1.0, 1.036e-09, 0.0, -1.0, 1.036e-09, 0.0, -1.0, 1.036e-09, 0.0, -1.0, 3.108e-09, 0.0, -1.0, 3.108e-09, 0.0, -1.0, 3.108e-09, 0.0, -1.0, 3.108e-09, -1.0, 0.0, 0.001616, -1.0, 0.0, 0.001616, -1.0, 0.0, 0.001616, -1.0, 0.0, 0.001616, 0.0, 0.0, -1.0, 0.0, 0.0, -1.0, 0.0, 0.0, -1.0, 0.0, 0.0, -1.0, 1.0, 0.0, 0.0, 1.0, 0.0, 0.0, 1.0, 0.0, 0.0, 1.0, 0.0, 0.0, 0.0, 0.0, 1.0, 0.0, 0.0, 1.0, 0.0, 0.0, 1.0, 0.0, 0.0, 1.0, 1.0, 0.0, -0.001511, 1.0, 0.0, -0.001511, 1.0, 0.0, -0.001511, 1.0, 0.0, -0.001511, 0.0, 0.0, -1.0, 0.0, 0.0, -1.0, 0.0, 0.0, -1.0, 0.0, 0.0, -1.0, -1.0, 0.0, 0.001616, -1.0, 0.0, 0.001616, -1.0, 0.0, 0.001616, -1.0, 0.0, 0.001616, 0.0, 0.0, -1.0, 0.0, 0.0, -1.0, 0.0, 0.0, -1.0, 0.0, 0.0, -1.0, 0.0, -1.0, 0.0, 0.0, -1.0, 0.0, 0.0, -1.0, 0.0, 0.0, -1.0, 0.0, 0.0, -1.0, 0.0, 0.0, -1.0, 0.0, 0.0, -1.0, 0.0, 0.0, -1.0, 0.0, 0.0, 0.0, -1.0, 0.0, 0.0, -1.0, 0.0, 0.0, -1.0, 0.0, 0.0, -1.0, 0.0, 0.0, -1.0, 0.0, 0.0, -1.0, 0.0, 0.0, -1.0, 0.0, 0.0, -1.0, 0.0, 0.0, 1.0, 0.0, 0.0, 1.0, 0.0, 0.0, 1.0, 0.0, 0.0, 1.0, 1.0, 0.0, 0.0, 1.0, 0.0, 0.0, 1.0, 0.0, 0.0, 1.0, 0.0, 0.0, 0.0, 0.0, 1.0, 0.0, 0.0, 1.0, 0.0, 0.0, 1.0, 0.0, 0.0, 1.0, 0.0, -1.0, 8.966e-08, 0.0, -1.0, 8.966e-08, 0.0, -1.0, 8.966e-08, 0.0, -1.0, 8.966e-08, -1.0, 0.0, 0.0, -1.0, 0.0, 0.0, -1.0, 0.0, 0.0, -1.0, 0.0, 0.0, 0.0, 1.0, 0.0, 0.0, 1.0, 0.0, 0.0, 1.0, 0.0, 0.0, 1.0, 0.0, 0.0, 0.0, -1.0, 0.0, 0.0, -1.0, 0.0, 0.0, -1.0, 0.0, 0.0, -1.0, 0.0, -1.0, 0.0, 0.0, -1.0, 0.0, 0.0, -1.0, 0.0, 0.0, -1.0, 0.0, 0.0, 0.0, 1.0, 0.0, 0.0, 1.0, 0.0, 0.0, 1.0, 0.0, 0.0, 1.0, 0.0, 0.0, 1.0, 0.0, 0.0, 1.0, 0.0, 0.0, 1.0, 0.0, 0.0, 1.0, 0.0, 1.0, 0.0, 0.0, 1.0, 0.0, 0.0, 1.0, 0.0, 0.0, 1.0, 0.0, -1.0, -0.004179, -0.0001319, -1.0, -0.004179, -0.0001319, -1.0, -0.004179, -0.0001319, -1.0, -0.004179, -0.0001319, 1.0, 0.0, 0.0, 1.0, 0.0, 0.0, 1.0, 0.0, 0.0, 1.0, 0.0, 0.0, 0.0, 0.0, -1.0, 0.0, 0.0, -1.0, 0.0, 0.0, -1.0, 0.0, 0.0, -1.0, -1.0, -0.001983, -0.0001351, -1.0, -0.001983, -0.0001351, -1.0, -0.001983, -0.0001351, -1.0, -0.001983, -0.0001351, 1.0, 0.0, 0.0, 1.0, 0.0, 0.0, 1.0, 0.0, 0.0, 1.0, 0.0, 0.0, 0.0, 0.0, 1.0, 0.0, 0.0, 1.0, 0.0, 0.0, 1.0, 0.0, 0.0, 1.0, 0.0, 1.0, 4.174e-08, 0.0, 1.0, 4.174e-08, 0.0, 1.0, 4.174e-08, 0.0, 1.0, 4.174e-08, 0.0, 1.0, 0.0, 0.0, 1.0, 0.0, 0.0, 1.0, 0.0, 0.0, 1.0, 0.0, 0.0, 1.0, 0.0, 0.0, 1.0, 0.0, 0.0, 1.0, 0.0, 0.0, 1.0, 0.0, 0.0, 1.0, 0.0, 0.0, 1.0, 0.0, 0.0, 1.0, 0.0, 0.0, 1.0, 0.0, 0.0, 1.0, 0.0, 0.0, 1.0, 0.0, 0.0, 1.0, 0.0, 0.0, 1.0, 0.0, 0.0, 1.0, 0.0, 0.0, 1.0, -3.615e-08, 0.0, 1.0, -3.615e-08, 0.0, 1.0, -3.615e-08, 0.0, 1.0, -3.615e-08, 0.0, 1.0, 0.0, 0.0, 1.0, 0.0, 0.0, 1.0, 0.0, 0.0, 1.0, 0.0, 0.0, 1.0, 0.0, 0.0, 1.0, 0.0, 0.0, 1.0, 0.0, 0.0, 1.0, 0.0, 0.0, 1.0, 0.0, 0.0, 1.0, 0.0, 0.0, 1.0, 0.0, 0.0, 1.0, 0.0, 0.0, 1.0, 0.0, 0.0, 1.0, 0.0, 0.0, 1.0, 0.0, 0.0, 1.0, 0.0, 0.0, 1.0, 0.0, -1.0, 0.0, 0.001617, -1.0, 0.0, 0.001617, -1.0, 0.0, 0.001617, -1.0, 0.0, 0.001617, 1.0, -0.00319, 0.0002744, 1.0, -0.00319, 0.0002744, 1.0, -0.00319, 0.0002744, 1.0, -0.00319, 0.0002744, -1.0, 0.0, 0.0, -1.0, 0.0, 0.0, -1.0, 0.0, 0.0, -1.0, 0.0, 0.0, 0.0, 0.0, 1.0, 0.0, 0.0, 1.0, 0.0, 0.0, 1.0, 0.0, 0.0, 1.0, 0.0, 0.0, 1.0, 0.0, 0.0, 1.0, 1.0, -0.001512, 0.0002805, 1.0, -0.001512, 0.0002805, 1.0, -0.001512, 0.0002805, 1.0, -0.001512, 0.0002805, -1.0, 0.0, 0.0, -1.0, 0.0, 0.0, -1.0, 0.0, 0.0, -1.0, 0.0, 0.0, 0.0, 0.0, -1.0, 0.0, 0.0, -1.0, 0.0, 0.0, -1.0, 0.0, 0.0, -1.0, 1.0, -0.00319, 0.0002744, 1.0, -0.00319, 0.0002744, 1.0, -0.00319, 0.0002744, 1.0, -0.00319, 0.0002744, -1.0, 0.0, 0.0, -1.0, 0.0, 0.0, -1.0, 0.0, 0.0, -1.0, 0.0, 0.0, 0.0, 0.0, 1.0, 0.0, 0.0, 1.0, 0.0, 0.0, 1.0, 0.0, 0.0, 1.0, 1.0, -0.001512, 0.0002805, 1.0, -0.001512, 0.0002805, 1.0, -0.001512, 0.0002805, 1.0, -0.001512, 0.0002805, -1.0, 0.0, 0.0, -1.0, 0.0, 0.0, -1.0, 0.0, 0.0, -1.0, 0.0, 0.0, 0.0, 0.0, -1.0, 0.0, 0.0, -1.0, 0.0, 0.0, -1.0, 0.0, 0.0, -1.0, 0.0, 0.0, -1.0, 0.0, 0.0, -1.0, 0.0, 1.0, 0.0, 0.0, 1.0, 0.0, 0.0, 1.0, 0.0, 0.0, 1.0, 0.0, 0.0, 1.0, 0.0, 0.0, 1.0, 0.0, 0.0, 1.0, 0.0, 0.0, 1.0, 0.0, 0.0, 1.0, 0.0, 0.0, 1.0, 0.0, 0.0, 1.0, 0.0, 0.0, 1.0, 0.0, 0.0, 1.0, 0.0, 0.0, 1.0, 0.0, 0.0, 1.0, 0.0, 0.0, 1.0, 0.0, 0.0, 1.0, -7.126e-08, 0.0, 1.0, -7.126e-08, 0.0, 1.0, -7.126e-08, 0.0, 1.0, -7.126e-08, 0.0, 1.0, 0.0, 0.0, 1.0, 0.0, 0.0, 1.0, 0.0, 0.0, 1.0, 0.0, 0.0, 1.0, 2.794e-08, 0.0, 1.0, 2.794e-08, 0.0, 1.0, 2.794e-08, 0.0, 1.0, 2.794e-08, 0.0, 0.0, 1.0, 0.0, 0.0, 1.0, 0.0, 0.0, 1.0, 0.0, 0.0, 1.0, 0.0, 0.0, -1.0, 0.0, 0.0, -1.0, 0.0, 0.0, -1.0, 0.0, 0.0, -1.0, 1.0, 0.0, 0.0, 1.0, 0.0, 0.0, 1.0, 0.0, 0.0, 1.0, 0.0, 0.0, 0.0, 0.0, 1.0, 0.0, 0.0, 1.0, 0.0, 0.0, 1.0, 0.0, 0.0, 1.0, 0.0, 0.0, 1.0, 0.0, 0.0, 1.0, 0.0, 0.0, 1.0, 0.0, 0.0, 1.0, 0.0, 0.0, 1.0, 0.0, 0.0, 1.0, 0.0, 0.0, 1.0, 0.0, 0.0, 1.0, 0.0, 0.0, -1.0, 0.0, 0.0, -1.0, 0.0, 0.0, -1.0, 0.0, 0.0, -1.0, 0.0, 0.0, -1.0, 0.0, 0.0, -1.0, 0.0, 0.0, -1.0, 0.0, 0.0, -1.0, -1.0, 0.0, 0.0001073, -1.0, 0.0, 0.0001073, -1.0, 0.0, 0.0001073, -1.0, 0.0, 0.0001073, 0.0, 1.0, -1.452e-08, 0.0, 1.0, -1.452e-08, 0.0, 1.0, -1.452e-08, 0.0, 1.0, -1.452e-08, 0.0, 1.0, -3.563e-08, 0.0, 1.0, -3.563e-08, 0.0, 1.0, -3.563e-08, 0.0, 1.0, -3.563e-08, 0.0, 1.0, 1.644e-08, 0.0, 1.0, 1.644e-08, 0.0, 1.0, 1.644e-08, 0.0, 1.0, 1.644e-08, 0.0, 1.0, 3.564e-08, 0.0, 1.0, 3.564e-08, 0.0, 1.0, 3.564e-08, 0.0, 1.0, 3.564e-08, 0.0, 1.0, -3.564e-08, 0.0, 1.0, -3.564e-08, 0.0, 1.0, -3.564e-08, 0.0, 1.0, -3.564e-08, 0.0, 1.0, -7.718e-08, 0.0, 1.0, -7.718e-08, 0.0, 1.0, -7.718e-08, 0.0, 1.0, -7.718e-08, 0.0, 1.0, -8.488e-07, 0.0, 1.0, -8.488e-07, 0.0, 1.0, -8.488e-07, 0.0, 1.0, -8.488e-07, 0.0, 1.0, 0.0, 0.0, 1.0, 0.0, 0.0, 1.0, 0.0, 0.0, 1.0, 0.0, 0.0, 1.0, -3.315e-08, 0.0, 1.0, -3.315e-08, 0.0, 1.0, -3.315e-08, 0.0, 1.0, -3.315e-08, 0.0, 1.0, 3.087e-07, 0.0, 1.0, 3.087e-07, 0.0, 1.0, 3.087e-07, 0.0, 1.0, 3.087e-07, 0.0, 1.0, -3.858e-07, 0.0, 1.0, -3.858e-07, 0.0, 1.0, -3.858e-07, 0.0, 1.0, -3.858e-07, 0.0, 1.0, 0.0, 0.0, 1.0, 0.0, 0.0, 1.0, 0.0, 0.0, 1.0, 0.0, 0.0, 1.0, -3.315e-08, 0.0, 1.0, -3.315e-08, 0.0, 1.0, -3.315e-08, 0.0, 1.0, -3.315e-08, -1.0, 0.0, 0.001616, -1.0, 0.0, 0.001616, -1.0, 0.0, 0.001616, -1.0, 0.0, 0.001616, 0.0, 0.0, -1.0, 0.0, 0.0, -1.0, 0.0, 0.0, -1.0, 0.0, 0.0, -1.0, 1.0, 0.0, 0.0, 1.0, 0.0, 0.0, 1.0, 0.0, 0.0, 1.0, 0.0, 0.0, 0.0, 0.0, 1.0, 0.0, 0.0, 1.0, 0.0, 0.0, 1.0, 0.0, 0.0, 1.0, 1.0, 0.0, -0.001511, 1.0, 0.0, -0.001511, 1.0, 0.0, -0.001511, 1.0, 0.0, -0.001511, 0.0, 0.0, -1.0, 0.0, 0.0, -1.0, 0.0, 0.0, -1.0, 0.0, 0.0, -1.0, -1.0, 0.0, 0.001616, -1.0, 0.0, 0.001616, -1.0, 0.0, 0.001616, -1.0, 0.0, 0.001616, 0.0, 0.0, -1.0, 0.0, 0.0, -1.0, 0.0, 0.0, -1.0, 0.0, 0.0, -1.0, 0.0, 1.0, 4.091e-08, 0.0, 1.0, 4.091e-08, 0.0, 1.0, 4.091e-08, 0.0, 1.0, 4.091e-08, 0.0, 1.0, -4.558e-08, 0.0, 1.0, -4.558e-08, 0.0, 1.0, -4.558e-08, 0.0, 1.0, -4.558e-08, 0.0, 0.0, -1.0, 0.0, 0.0, -1.0, 0.0, 0.0, -1.0, 0.0, 0.0, -1.0, 0.0, 0.0, -1.0, 0.0, 0.0, -1.0, 0.0, 0.0, -1.0, 0.0, 0.0, -1.0, 0.0, 0.0, 1.0, 0.0, 0.0, 1.0, 0.0, 0.0, 1.0, 0.0, 0.0, 1.0, 1.0, 0.0, 0.0, 1.0, 0.0, 0.0, 1.0, 0.0, 0.0, 1.0, 0.0, 0.0, 0.0, 0.0, 1.0, 0.0, 0.0, 1.0, 0.0, 0.0, 1.0, 0.0, 0.0, 1.0, 0.0, 1.0, 8.966e-08, 0.0, 1.0, 8.966e-08, 0.0, 1.0, 8.966e-08, 0.0, 1.0, 8.966e-08, -1.0, 0.0, 0.0, -1.0, 0.0, 0.0, -1.0, 0.0, 0.0, -1.0, 0.0, 0.0, 0.0, -1.0, -8.964e-08, 0.0, -1.0, -8.964e-08, 0.0, -1.0, -8.964e-08, 0.0, -1.0, -8.964e-08, 0.0, 0.0, -1.0, 0.0, 0.0, -1.0, 0.0, 0.0, -1.0, 0.0, 0.0, -1.0, 0.0, 1.0, 0.0, 0.0, 1.0, 0.0, 0.0, 1.0, 0.0, 0.0, 1.0, 0.0, 0.0, 0.0, 1.0, 0.0, 0.0, 1.0, 0.0, 0.0, 1.0, 0.0, 0.0, 1.0, 0.0, 0.0, 1.0, 0.0, 0.0, 1.0, 0.0, 0.0, 1.0, 0.0, 0.0, 1.0, 0.0, -1.0, 0.0, 0.0, -1.0, 0.0, 0.0, -1.0, 0.0, 0.0, -1.0, 0.0, -1.0, 0.003837, -0.0001319, -1.0, 0.003837, -0.0001319, -1.0, 0.003837, -0.0001324, -1.0, 0.003837, -0.0001324, 1.0, 0.0, 0.0, 1.0, 0.0, 0.0, 1.0, 0.0, 0.0, 1.0, 0.0, 0.0, 0.0, 0.0, -1.0, 0.0, 0.0, -1.0, 0.0, 0.0, -1.0, 0.0, 0.0, -1.0, -1.0, 0.001976, -0.0001351, -1.0, 0.001976, -0.0001351, -1.0, 0.001976, -0.0001351, -1.0, 0.001976, -0.0001351, 1.0, 0.0, 0.0, 1.0, 0.0, 0.0, 1.0, 0.0, 0.0, 1.0, 0.0, 0.0, 0.0, 0.0, 1.0, 0.0, 0.0, 1.0, 0.0, 0.0, 1.0, 0.0, 0.0, 1.0])] * 3)])
arm_armature = bpy.data.armatures.new('Armature')  # bones are not reproduced

# ---- objects
ob_cube_005 = bpy.data.objects.new('Cube.005', me_cube_001)
ob_armature = bpy.data.objects.new('Armature', arm_armature)

# ---- transforms, parenting, visibility, modifiers, constraints
ob_cube_005.parent = ob_armature
ob_cube_005.matrix_parent_inverse = Matrix(((1.947e-07, -0.0, 1.0, -0.0), (1.344e-07, 1.0, -2.616e-14, -0.0), (-1.0, 1.344e-07, 1.947e-07, -0.0), (-0.0, -0.0, -0.0, 1.0)))
ob_cube_005.location = (-2.447e-07, 0.0, 0.0)
ob_cube_005.lock_rotations_4d = False
ob_cube_005.empty_display_type = 'ARROWS'
ob_cube_005.lineart.crease_threshold = 0.0
_vg = ob_cube_005.vertex_groups.new(name='Bone')
_vg.add([0, 1, 2, 3, 4, 5, 6, 7, 8, 9, 10, 11, 12, 13, 14, 15, 16, 17, 18, 19, 20, 21, 22, 23, 24, 25, 26, 27, 28, 29, 30, 31, 32, 33, 34, 35, 36, 37, 38, 39, 40, 41, 42, 43, 44, 45, 46, 47, 48, 49, 50, 51, 52, 53, 54, 55, 56, 57, 58, 59, 60, 61, 62, 63, 64, 65, 66, 67, 68, 69, 70, 71, 72, 73, 74, 75, 76, 77, 78, 79, 80, 81, 82, 83, 84, 85, 86, 87, 88, 89, 90, 91, 92, 93, 94, 95, 96, 97, 98, 99, 100, 101, 102, 103, 104, 105, 106, 107, 108, 109, 110, 111, 112, 113, 114, 115, 116, 117, 118, 119, 120, 121, 122, 123, 124, 125, 126, 127, 128, 129, 130, 131, 132, 133, 134, 135, 136, 137, 138, 139, 140, 141, 142, 143, 144, 145, 146, 147, 148, 149, 150, 151, 152, 153, 154, 155, 156, 157, 158, 159, 160, 161], 1.0, 'REPLACE')
_m = ob_cube_005.modifiers.new('Armature', 'ARMATURE')
_m.object = ob_armature
ob_armature.location = (0.0, 0.0, 0.0)
ob_armature.rotation_euler = (-1.344e-07, -1.571, 0.0)
ob_armature.show_in_front = True

# ---- collection membership
col_collection.objects.link(ob_cube_005)
col_collection.objects.link(ob_armature)

# ---- scene / render settings (as saved in the file)
scene.frame_start = 1; scene.frame_end = 250; scene.frame_set(39)
scene.render.engine = 'BLENDER_EEVEE_NEXT'
bpy.context.view_layer.update()

# ---- added for rendering (the .blend has no active camera): camera
cam_auto = bpy.data.cameras.new('AutoCamera')
cam_auto.lens = 50.0
cam_auto.sensor_width = 36.0
cam_auto.clip_end = 1000.0
ob_auto_camera = bpy.data.objects.new('AutoCamera', cam_auto)
scene.collection.objects.link(ob_auto_camera)
ob_auto_camera.location = (2.58571, -1.91203, 1.70376)
ob_auto_camera.rotation_euler = (1.09748, -7.21219e-08, 0.694738)
scene.camera = ob_auto_camera
bpy.context.view_layer.update()
